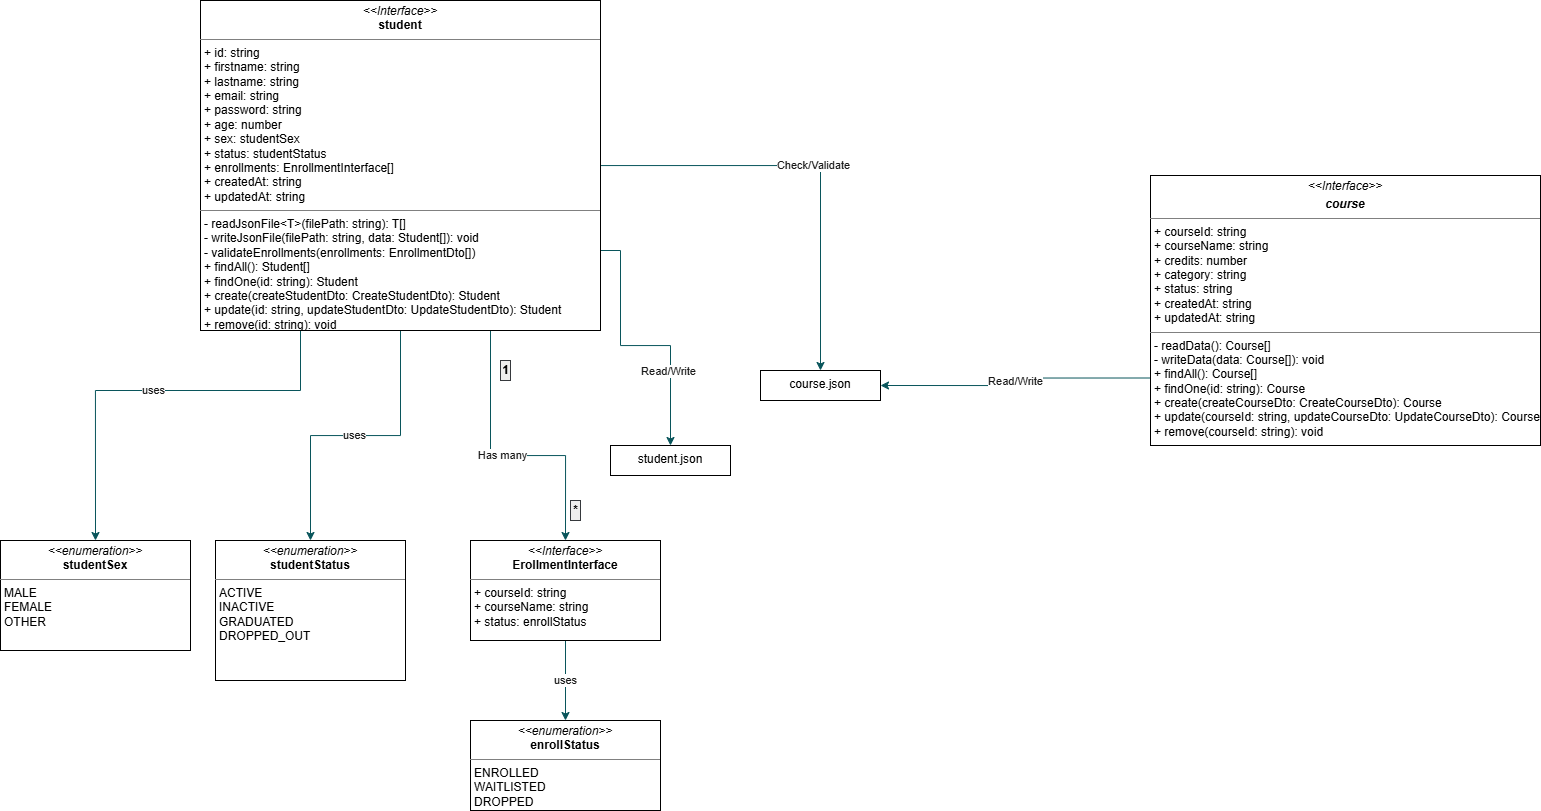

The diagram above was exported from draw.io. Its source (the exported page's mxGraphModel, read from the mxfile embedded in the PNG):
<mxGraphModel dx="1624" dy="981" grid="1" gridSize="10" guides="1" tooltips="1" connect="1" arrows="1" fold="1" page="1" pageScale="1" pageWidth="850" pageHeight="1100" math="0" shadow="0">
  <root>
    <mxCell id="0" />
    <mxCell id="1" parent="0" />
    <mxCell id="7_xHgWzlROe46Pm3H6jE-30" edge="1" parent="1" source="7_xHgWzlROe46Pm3H6jE-14" style="edgeStyle=orthogonalEdgeStyle;rounded=0;orthogonalLoop=1;jettySize=auto;html=1;exitX=0.5;exitY=1;exitDx=0;exitDy=0;entryX=0.5;entryY=0;entryDx=0;entryDy=0;strokeColor=#09555B;fontColor=#1A1A1A;" target="7_xHgWzlROe46Pm3H6jE-21" value="uses">
      <mxGeometry relative="1" as="geometry" />
    </mxCell>
    <mxCell id="7_xHgWzlROe46Pm3H6jE-31" edge="1" parent="1" source="7_xHgWzlROe46Pm3H6jE-14" style="edgeStyle=orthogonalEdgeStyle;rounded=0;orthogonalLoop=1;jettySize=auto;html=1;exitX=0.25;exitY=1;exitDx=0;exitDy=0;entryX=0.5;entryY=0;entryDx=0;entryDy=0;strokeColor=#09555B;fontColor=#1A1A1A;" target="7_xHgWzlROe46Pm3H6jE-20" value="uses">
      <mxGeometry relative="1" as="geometry">
        <Array as="points">
          <mxPoint x="370" y="535" />
          <mxPoint x="165" y="535" />
        </Array>
      </mxGeometry>
    </mxCell>
    <mxCell id="7_xHgWzlROe46Pm3H6jE-32" edge="1" parent="1" source="7_xHgWzlROe46Pm3H6jE-14" style="edgeStyle=orthogonalEdgeStyle;rounded=0;orthogonalLoop=1;jettySize=auto;html=1;exitX=0.75;exitY=1;exitDx=0;exitDy=0;entryX=0.5;entryY=0;entryDx=0;entryDy=0;strokeColor=#09555B;fontColor=#1A1A1A;" target="7_xHgWzlROe46Pm3H6jE-24" value="Has many">
      <mxGeometry relative="1" as="geometry">
        <Array as="points">
          <mxPoint x="560" y="475" />
          <mxPoint x="560" y="600" />
          <mxPoint x="635" y="600" />
        </Array>
      </mxGeometry>
    </mxCell>
    <mxCell id="7_xHgWzlROe46Pm3H6jE-41" edge="1" parent="1" source="7_xHgWzlROe46Pm3H6jE-14" style="edgeStyle=orthogonalEdgeStyle;rounded=0;orthogonalLoop=1;jettySize=auto;html=1;strokeColor=#09555B;fontColor=#1A1A1A;" target="7_xHgWzlROe46Pm3H6jE-40" value="Check/Validate">
      <mxGeometry relative="1" as="geometry" />
    </mxCell>
    <mxCell id="7_xHgWzlROe46Pm3H6jE-44" edge="1" parent="1" source="7_xHgWzlROe46Pm3H6jE-14" style="edgeStyle=orthogonalEdgeStyle;rounded=0;orthogonalLoop=1;jettySize=auto;html=1;strokeColor=#09555B;fontColor=#1A1A1A;" target="7_xHgWzlROe46Pm3H6jE-43" value="">
      <mxGeometry relative="1" as="geometry">
        <Array as="points">
          <mxPoint x="690" y="395" />
          <mxPoint x="690" y="490" />
        </Array>
      </mxGeometry>
    </mxCell>
    <mxCell id="7_xHgWzlROe46Pm3H6jE-46" connectable="0" parent="7_xHgWzlROe46Pm3H6jE-44" style="edgeLabel;html=1;align=center;verticalAlign=middle;resizable=0;points=[];strokeColor=#D0CEE2;fontColor=#1A1A1A;fillColor=#FAD9D5;" value="Read/Write" vertex="1">
      <mxGeometry relative="1" x="0.434" y="-3" as="geometry">
        <mxPoint as="offset" />
      </mxGeometry>
    </mxCell>
    <mxCell id="7_xHgWzlROe46Pm3H6jE-14" parent="1" style="verticalAlign=top;align=left;overflow=fill;html=1;whiteSpace=wrap;" value="&lt;p style=&quot;margin:0px;margin-top:4px;text-align:center;&quot;&gt;&lt;i&gt;&amp;lt;&amp;lt;Interface&amp;gt;&amp;gt;&lt;/i&gt;&lt;br&gt;&lt;b&gt;student&lt;/b&gt;&lt;/p&gt;&lt;hr size=&quot;1&quot; style=&quot;border-style:solid;&quot;&gt;&lt;p style=&quot;margin:0px;margin-left:4px;&quot;&gt;+ id: string&lt;br&gt;+ firstname: string&lt;/p&gt;&lt;p style=&quot;margin:0px;margin-left:4px;&quot;&gt;+ lastname: string&lt;br&gt;+ email: string&lt;br&gt;+ password: string&lt;br&gt;+ age: number&lt;br&gt;+ sex: studentSex&lt;br&gt;+ status: studentStatus&lt;br&gt;+ enrollments: EnrollmentInterface[]&lt;br&gt;+ createdAt: string&lt;br&gt;+ updatedAt: string&lt;/p&gt;&lt;hr size=&quot;1&quot; style=&quot;border-style:solid;&quot;&gt;&lt;p style=&quot;margin:0px;margin-left:4px;&quot;&gt;- readJsonFile&amp;lt;T&amp;gt;(filePath: string): T[]&lt;br&gt;- writeJsonFile(filePath: string, data: Student[]): void&lt;br&gt;- validateEnrollments(enrollments: EnrollmentDto[])&lt;/p&gt;&lt;p style=&quot;margin:0px;margin-left:4px;&quot;&gt;+ findAll(): Student[]&lt;br&gt;+ findOne(id: string): Student&lt;br&gt;+ create(createStudentDto: CreateStudentDto): Student&lt;br&gt;+ update(id: string, updateStudentDto: UpdateStudentDto): Student&lt;/p&gt;&lt;p style=&quot;margin:0px;margin-left:4px;&quot;&gt;+ remove(id: string): void&lt;/p&gt;" vertex="1">
      <mxGeometry height="330" width="400" x="270" y="145" as="geometry" />
    </mxCell>
    <mxCell id="7_xHgWzlROe46Pm3H6jE-42" edge="1" parent="1" source="7_xHgWzlROe46Pm3H6jE-19" style="edgeStyle=orthogonalEdgeStyle;rounded=0;orthogonalLoop=1;jettySize=auto;html=1;exitX=0;exitY=0.75;exitDx=0;exitDy=0;entryX=1;entryY=0.5;entryDx=0;entryDy=0;strokeColor=#09555B;fontColor=#1A1A1A;" target="7_xHgWzlROe46Pm3H6jE-40" value="Read/Write">
      <mxGeometry relative="1" as="geometry" />
    </mxCell>
    <mxCell id="7_xHgWzlROe46Pm3H6jE-19" parent="1" style="verticalAlign=top;align=left;overflow=fill;html=1;whiteSpace=wrap;" value="&lt;p style=&quot;margin:0px;margin-top:4px;text-align:center;&quot;&gt;&lt;i&gt;&amp;lt;&amp;lt;Interface&amp;gt;&amp;gt;&lt;/i&gt;&lt;br&gt;&lt;/p&gt;&lt;p style=&quot;margin:0px;margin-top:4px;text-align:center;&quot;&gt;&lt;b&gt;&lt;i&gt;course&lt;/i&gt;&lt;/b&gt;&lt;/p&gt;&lt;hr size=&quot;1&quot; style=&quot;border-style:solid;&quot;&gt;&lt;p style=&quot;margin:0px;margin-left:4px;&quot;&gt;+ courseId: string&lt;/p&gt;&lt;p style=&quot;margin:0px;margin-left:4px;&quot;&gt;+ courseName: string&lt;br&gt;+ credits: number&lt;br&gt;+&amp;nbsp;category: string&lt;br&gt;+&amp;nbsp;status: string&lt;br&gt;+ createdAt: string&lt;br&gt;+ updatedAt: string&lt;/p&gt;&lt;hr size=&quot;1&quot; style=&quot;border-style:solid;&quot;&gt;&lt;p style=&quot;margin:0px;margin-left:4px;&quot;&gt;- readData(): Course[]&lt;br&gt;- writeData(data: Course[]): void&lt;/p&gt;&lt;p style=&quot;margin:0px;margin-left:4px;&quot;&gt;+ findAll(): Course[]&lt;br&gt;+ findOne(id: string): Course&lt;br&gt;+&amp;nbsp;create(createCourseDto: CreateCourseDto): Course&lt;br&gt;+&amp;nbsp;update(courseId: string, updateCourseDto: UpdateCourseDto): Course&lt;br&gt;+&amp;nbsp;remove(courseId: string): void&lt;/p&gt;" vertex="1">
      <mxGeometry height="270" width="390" x="1220" y="320" as="geometry" />
    </mxCell>
    <mxCell id="7_xHgWzlROe46Pm3H6jE-20" parent="1" style="verticalAlign=top;align=left;overflow=fill;html=1;whiteSpace=wrap;" value="&lt;p style=&quot;margin:0px;margin-top:4px;text-align:center;&quot;&gt;&lt;i&gt;&amp;lt;&amp;lt;enumeration&amp;gt;&amp;gt;&lt;/i&gt;&lt;br&gt;&lt;b&gt;studentSex&lt;/b&gt;&lt;/p&gt;&lt;hr size=&quot;1&quot; style=&quot;border-style:solid;&quot;&gt;&lt;p style=&quot;margin:0px;margin-left:4px;&quot;&gt;MALE&lt;br&gt;FEMALE&lt;br&gt;OTHER&lt;/p&gt;&lt;p style=&quot;margin:0px;margin-left:4px;&quot;&gt;&lt;br&gt;&lt;/p&gt;" vertex="1">
      <mxGeometry height="110" width="190" x="70" y="685" as="geometry" />
    </mxCell>
    <mxCell id="7_xHgWzlROe46Pm3H6jE-21" parent="1" style="verticalAlign=top;align=left;overflow=fill;html=1;whiteSpace=wrap;" value="&lt;p style=&quot;margin:0px;margin-top:4px;text-align:center;&quot;&gt;&lt;i&gt;&amp;lt;&amp;lt;enumeration&amp;gt;&amp;gt;&lt;/i&gt;&lt;br&gt;&lt;b&gt;studentStatus&lt;/b&gt;&lt;/p&gt;&lt;hr size=&quot;1&quot; style=&quot;border-style:solid;&quot;&gt;&lt;p style=&quot;margin:0px;margin-left:4px;&quot;&gt;ACTIVE&lt;br&gt;INACTIVE&lt;br&gt;GRADUATED&lt;br&gt;DROPPED_OUT&lt;/p&gt;" vertex="1">
      <mxGeometry height="140" width="190" x="285" y="685" as="geometry" />
    </mxCell>
    <mxCell id="7_xHgWzlROe46Pm3H6jE-23" parent="1" style="verticalAlign=top;align=left;overflow=fill;html=1;whiteSpace=wrap;" value="&lt;p style=&quot;margin:0px;margin-top:4px;text-align:center;&quot;&gt;&lt;i&gt;&amp;lt;&amp;lt;enumeration&amp;gt;&amp;gt;&lt;/i&gt;&lt;br&gt;&lt;b&gt;enrollStatus&lt;/b&gt;&lt;/p&gt;&lt;hr size=&quot;1&quot; style=&quot;border-style:solid;&quot;&gt;&lt;p style=&quot;margin:0px;margin-left:4px;&quot;&gt;ENROLLED&lt;br&gt;WAITLISTED&lt;br&gt;DROPPED&lt;/p&gt;" vertex="1">
      <mxGeometry height="90" width="190" x="540" y="865" as="geometry" />
    </mxCell>
    <mxCell id="7_xHgWzlROe46Pm3H6jE-33" edge="1" parent="1" source="7_xHgWzlROe46Pm3H6jE-24" style="edgeStyle=orthogonalEdgeStyle;rounded=0;orthogonalLoop=1;jettySize=auto;html=1;exitX=0.5;exitY=1;exitDx=0;exitDy=0;entryX=0.5;entryY=0;entryDx=0;entryDy=0;strokeColor=#09555B;fontColor=#1A1A1A;" target="7_xHgWzlROe46Pm3H6jE-23" value="uses">
      <mxGeometry relative="1" as="geometry" />
    </mxCell>
    <mxCell id="7_xHgWzlROe46Pm3H6jE-24" parent="1" style="verticalAlign=top;align=left;overflow=fill;html=1;whiteSpace=wrap;" value="&lt;p style=&quot;margin:0px;margin-top:4px;text-align:center;&quot;&gt;&lt;i&gt;&amp;lt;&amp;lt;Interface&amp;gt;&amp;gt;&lt;/i&gt;&lt;br&gt;&lt;b&gt;ErollmentInterface&lt;/b&gt;&lt;/p&gt;&lt;hr size=&quot;1&quot; style=&quot;border-style:solid;&quot;&gt;&lt;p style=&quot;margin:0px;margin-left:4px;&quot;&gt;+ courseId: string&lt;br&gt;+ courseName: string&lt;/p&gt;&lt;p style=&quot;margin:0px;margin-left:4px;&quot;&gt;+ status: enrollStatus&lt;/p&gt;" vertex="1">
      <mxGeometry height="100" width="190" x="540" y="685" as="geometry" />
    </mxCell>
    <mxCell id="7_xHgWzlROe46Pm3H6jE-25" edge="1" parent="1" source="7_xHgWzlROe46Pm3H6jE-24" style="edgeStyle=orthogonalEdgeStyle;rounded=0;orthogonalLoop=1;jettySize=auto;html=1;exitX=0.5;exitY=1;exitDx=0;exitDy=0;strokeColor=#09555B;fontColor=#1A1A1A;" target="7_xHgWzlROe46Pm3H6jE-24">
      <mxGeometry relative="1" as="geometry" />
    </mxCell>
    <mxCell id="7_xHgWzlROe46Pm3H6jE-38" parent="1" style="text;align=center;fontStyle=1;verticalAlign=middle;spacingLeft=3;spacingRight=3;rotatable=0;points=[[0,0.5],[1,0.5]];portConstraint=eastwest;html=1;fillColor=#eeeeee;strokeColor=#36393d;" value="1" vertex="1">
      <mxGeometry height="20" width="10" x="570" y="505" as="geometry" />
    </mxCell>
    <mxCell id="7_xHgWzlROe46Pm3H6jE-39" parent="1" style="text;align=center;fontStyle=1;verticalAlign=middle;spacingLeft=3;spacingRight=3;rotatable=0;points=[[0,0.5],[1,0.5]];portConstraint=eastwest;html=1;fillColor=#eeeeee;strokeColor=#36393d;" value="*" vertex="1">
      <mxGeometry height="20" width="10" x="640" y="645" as="geometry" />
    </mxCell>
    <mxCell id="7_xHgWzlROe46Pm3H6jE-40" parent="1" style="whiteSpace=wrap;html=1;align=center;verticalAlign=top;" value="&lt;div style=&quot;text-align: justify;&quot;&gt;&lt;span style=&quot;background-color: transparent; color: light-dark(rgb(0, 0, 0), rgb(255, 255, 255));&quot;&gt;course.json&lt;/span&gt;&lt;/div&gt;" vertex="1">
      <mxGeometry height="30" width="120" x="830" y="515" as="geometry" />
    </mxCell>
    <mxCell id="7_xHgWzlROe46Pm3H6jE-43" parent="1" style="whiteSpace=wrap;html=1;align=center;verticalAlign=top;" value="student.json" vertex="1">
      <mxGeometry height="30" width="120" x="680" y="590" as="geometry" />
    </mxCell>
  </root>
</mxGraphModel>